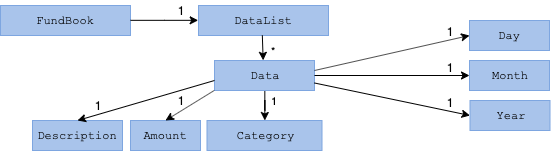

The diagram above was exported from draw.io. Its source (the exported page's mxGraphModel, read from the mxfile embedded in the PNG):
<mxGraphModel dx="643" dy="281" grid="1" gridSize="10" guides="1" tooltips="1" connect="1" arrows="1" fold="1" page="1" pageScale="1" pageWidth="850" pageHeight="1100" math="0" shadow="0">
  <root>
    <mxCell id="0" />
    <mxCell id="1" parent="0" />
    <mxCell id="JYmNL3CtEmhAZw1j6NhX-1" value="1" style="edgeStyle=orthogonalEdgeStyle;rounded=0;orthogonalLoop=1;jettySize=auto;html=1;startArrow=none;startFill=0;endArrow=classic;endFill=1;fontColor=#000000;" edge="1" parent="1" source="JYmNL3CtEmhAZw1j6NhX-3" target="JYmNL3CtEmhAZw1j6NhX-5">
      <mxGeometry x="0.2" y="10" relative="1" as="geometry">
        <mxPoint as="offset" />
      </mxGeometry>
    </mxCell>
    <mxCell id="JYmNL3CtEmhAZw1j6NhX-3" value="Data" style="rounded=0;whiteSpace=wrap;html=1;fillColor=#A9C4EB;strokeColor=#7EA6E0;fontFamily=Courier New;" vertex="1" parent="1">
      <mxGeometry x="540" y="320" width="100" height="30" as="geometry" />
    </mxCell>
    <mxCell id="JYmNL3CtEmhAZw1j6NhX-4" value="Description" style="rounded=0;whiteSpace=wrap;html=1;fillColor=#A9C4EB;strokeColor=#7EA6E0;fontFamily=Courier New;" vertex="1" parent="1">
      <mxGeometry x="358" y="380" width="90" height="30" as="geometry" />
    </mxCell>
    <mxCell id="JYmNL3CtEmhAZw1j6NhX-5" value="Category" style="rounded=0;whiteSpace=wrap;html=1;fillColor=#A9C4EB;strokeColor=#7EA6E0;fontFamily=Courier New;" vertex="1" parent="1">
      <mxGeometry x="532.5" y="380" width="115" height="30" as="geometry" />
    </mxCell>
    <mxCell id="JYmNL3CtEmhAZw1j6NhX-7" value="Amount" style="rounded=0;whiteSpace=wrap;html=1;fillColor=#A9C4EB;strokeColor=#7EA6E0;fontFamily=Courier New;" vertex="1" parent="1">
      <mxGeometry x="456" y="380" width="70" height="30" as="geometry" />
    </mxCell>
    <mxCell id="JYmNL3CtEmhAZw1j6NhX-9" value="Day" style="rounded=0;whiteSpace=wrap;html=1;fillColor=#A9C4EB;strokeColor=#7EA6E0;fontFamily=Courier New;" vertex="1" parent="1">
      <mxGeometry x="795" y="280" width="80" height="30" as="geometry" />
    </mxCell>
    <mxCell id="JYmNL3CtEmhAZw1j6NhX-10" value="Month" style="rounded=0;whiteSpace=wrap;html=1;fillColor=#A9C4EB;strokeColor=#7EA6E0;fontFamily=Courier New;" vertex="1" parent="1">
      <mxGeometry x="795" y="320" width="80" height="30" as="geometry" />
    </mxCell>
    <mxCell id="JYmNL3CtEmhAZw1j6NhX-11" value="Year" style="rounded=0;whiteSpace=wrap;html=1;fillColor=#A9C4EB;strokeColor=#7EA6E0;fontFamily=Courier New;" vertex="1" parent="1">
      <mxGeometry x="795.5" y="360" width="80" height="30" as="geometry" />
    </mxCell>
    <mxCell id="JYmNL3CtEmhAZw1j6NhX-12" value="" style="endArrow=classic;html=1;entryX=0.5;entryY=0;entryDx=0;entryDy=0;exitX=-0.002;exitY=0.998;exitDx=0;exitDy=0;exitPerimeter=0;" edge="1" parent="1" source="JYmNL3CtEmhAZw1j6NhX-3" target="JYmNL3CtEmhAZw1j6NhX-7">
      <mxGeometry width="50" height="50" relative="1" as="geometry">
        <mxPoint x="541" y="354" as="sourcePoint" />
        <mxPoint x="410" y="430" as="targetPoint" />
      </mxGeometry>
    </mxCell>
    <mxCell id="JYmNL3CtEmhAZw1j6NhX-13" value="" style="endArrow=classic;html=1;entryX=0.5;entryY=0;entryDx=0;entryDy=0;" edge="1" parent="1" target="JYmNL3CtEmhAZw1j6NhX-4">
      <mxGeometry width="50" height="50" relative="1" as="geometry">
        <mxPoint x="540" y="340" as="sourcePoint" />
        <mxPoint x="399" y="360" as="targetPoint" />
      </mxGeometry>
    </mxCell>
    <mxCell id="JYmNL3CtEmhAZw1j6NhX-15" value="" style="endArrow=classic;html=1;entryX=0;entryY=0.5;entryDx=0;entryDy=0;" edge="1" parent="1" target="JYmNL3CtEmhAZw1j6NhX-9">
      <mxGeometry width="50" height="50" relative="1" as="geometry">
        <mxPoint x="640" y="330" as="sourcePoint" />
        <mxPoint x="809" y="270" as="targetPoint" />
      </mxGeometry>
    </mxCell>
    <mxCell id="JYmNL3CtEmhAZw1j6NhX-16" value="" style="endArrow=classic;html=1;entryX=0;entryY=0.5;entryDx=0;entryDy=0;exitX=1;exitY=0.5;exitDx=0;exitDy=0;" edge="1" parent="1" target="JYmNL3CtEmhAZw1j6NhX-10" source="JYmNL3CtEmhAZw1j6NhX-3">
      <mxGeometry width="50" height="50" relative="1" as="geometry">
        <mxPoint x="759" y="335" as="sourcePoint" />
        <mxPoint x="809" y="285" as="targetPoint" />
      </mxGeometry>
    </mxCell>
    <mxCell id="JYmNL3CtEmhAZw1j6NhX-17" value="" style="endArrow=classic;html=1;entryX=0;entryY=0.5;entryDx=0;entryDy=0;exitX=1;exitY=0.75;exitDx=0;exitDy=0;" edge="1" parent="1" source="JYmNL3CtEmhAZw1j6NhX-3" target="JYmNL3CtEmhAZw1j6NhX-11">
      <mxGeometry width="50" height="50" relative="1" as="geometry">
        <mxPoint x="757.56" y="349.73" as="sourcePoint" />
        <mxPoint x="809" y="295" as="targetPoint" />
      </mxGeometry>
    </mxCell>
    <mxCell id="JYmNL3CtEmhAZw1j6NhX-18" value="1" style="text;html=1;strokeColor=none;fillColor=none;align=center;verticalAlign=middle;whiteSpace=wrap;rounded=0;" vertex="1" parent="1">
      <mxGeometry x="403" y="355" width="40" height="20" as="geometry" />
    </mxCell>
    <mxCell id="JYmNL3CtEmhAZw1j6NhX-19" value="1" style="text;html=1;strokeColor=none;fillColor=none;align=center;verticalAlign=middle;whiteSpace=wrap;rounded=0;" vertex="1" parent="1">
      <mxGeometry x="486" y="350" width="40" height="20" as="geometry" />
    </mxCell>
    <mxCell id="JYmNL3CtEmhAZw1j6NhX-22" value="1" style="text;html=1;strokeColor=none;fillColor=none;align=center;verticalAlign=middle;whiteSpace=wrap;rounded=0;" vertex="1" parent="1">
      <mxGeometry x="755" y="281" width="40" height="20" as="geometry" />
    </mxCell>
    <mxCell id="JYmNL3CtEmhAZw1j6NhX-23" value="1" style="text;html=1;strokeColor=none;fillColor=none;align=center;verticalAlign=middle;whiteSpace=wrap;rounded=0;" vertex="1" parent="1">
      <mxGeometry x="755" y="317" width="40" height="20" as="geometry" />
    </mxCell>
    <mxCell id="JYmNL3CtEmhAZw1j6NhX-24" value="1" style="text;html=1;strokeColor=none;fillColor=none;align=center;verticalAlign=middle;whiteSpace=wrap;rounded=0;" vertex="1" parent="1">
      <mxGeometry x="755" y="352" width="40" height="20" as="geometry" />
    </mxCell>
    <mxCell id="JYmNL3CtEmhAZw1j6NhX-28" value="DataList" style="rounded=0;whiteSpace=wrap;html=1;fillColor=#A9C4EB;strokeColor=#7EA6E0;fontFamily=Courier New;" vertex="1" parent="1">
      <mxGeometry x="524" y="265" width="130" height="30" as="geometry" />
    </mxCell>
    <mxCell id="JYmNL3CtEmhAZw1j6NhX-29" value="*" style="edgeStyle=orthogonalEdgeStyle;rounded=0;orthogonalLoop=1;jettySize=auto;html=1;startArrow=none;startFill=0;endArrow=classic;endFill=1;fontColor=#000000;exitX=0.49;exitY=0.994;exitDx=0;exitDy=0;exitPerimeter=0;" edge="1" parent="1" source="JYmNL3CtEmhAZw1j6NhX-28">
      <mxGeometry x="0.2426" y="11" relative="1" as="geometry">
        <mxPoint as="offset" />
        <mxPoint x="589" y="300" as="sourcePoint" />
        <mxPoint x="589" y="320" as="targetPoint" />
      </mxGeometry>
    </mxCell>
    <mxCell id="JYmNL3CtEmhAZw1j6NhX-30" value="FundBook" style="rounded=0;whiteSpace=wrap;html=1;fillColor=#A9C4EB;strokeColor=#7EA6E0;fontFamily=Courier New;" vertex="1" parent="1">
      <mxGeometry x="326" y="265" width="130" height="30" as="geometry" />
    </mxCell>
    <mxCell id="JYmNL3CtEmhAZw1j6NhX-31" value="" style="edgeStyle=orthogonalEdgeStyle;rounded=0;orthogonalLoop=1;jettySize=auto;html=1;entryX=0;entryY=0.5;entryDx=0;entryDy=0;" edge="1" parent="1" source="JYmNL3CtEmhAZw1j6NhX-30" target="JYmNL3CtEmhAZw1j6NhX-28">
      <mxGeometry relative="1" as="geometry">
        <mxPoint x="486" y="280" as="sourcePoint" />
        <mxPoint x="510" y="280" as="targetPoint" />
      </mxGeometry>
    </mxCell>
    <mxCell id="JYmNL3CtEmhAZw1j6NhX-32" value="1" style="text;html=1;strokeColor=none;fillColor=none;align=center;verticalAlign=middle;whiteSpace=wrap;rounded=0;" vertex="1" parent="1">
      <mxGeometry x="486" y="260" width="40" height="20" as="geometry" />
    </mxCell>
  </root>
</mxGraphModel>